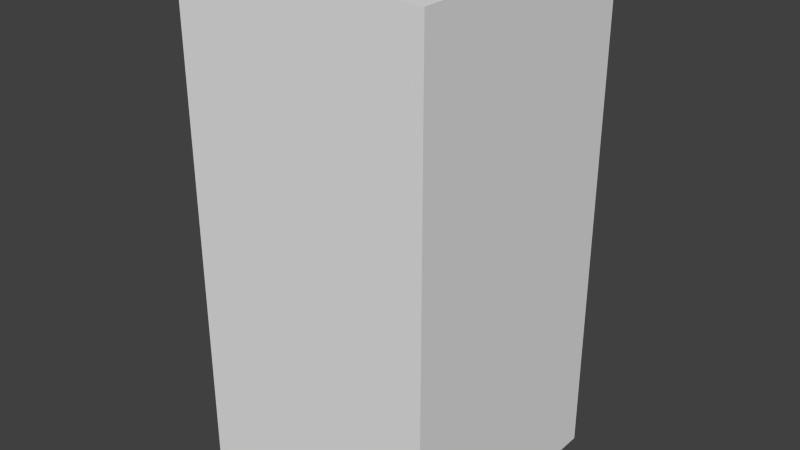 # Source: redWaveSix.blend  (saved by Blender 2.68.0; exported with 4.5.12 LTS)
import bpy
from mathutils import Matrix  # noqa: F401  (used for matrix-valued properties, if any)

bpy.ops.wm.read_factory_settings(use_empty=True)
scene = bpy.context.scene
scene.name = 'Scene'

# ---- collections
col_collection_1 = bpy.data.collections.new('Collection 1'); scene.collection.children.link(col_collection_1)

# ---- world
world_world = bpy.data.worlds.new('World'); scene.world = world_world
world_world.color = (0.05088, 0.05088, 0.05088)
world_world.use_sun_shadow = False
world_world.sun_shadow_jitter_overblur = 0.0
world_world.cycles.sampling_method = 'MANUAL'
world_world.cycles.sample_map_resolution = 256

# ---- meshes
me_redwavesix = bpy.data.meshes.new('redWaveSix')
me_redwavesix.from_pydata([(-0.5, -0.5, -1.0), (-0.5, 0.5, -1.0), (0.5, 0.5, -1.0), (0.5, -0.5, -1.0), (-0.5, -0.5, 1.0), (-0.5, 0.5, 1.0), (0.5, 0.5, 1.0), (0.5, -0.5, 1.0)], [], [(4, 5, 1, 0), (5, 6, 2, 1), (6, 7, 3, 2), (7, 4, 0, 3), (0, 1, 2, 3), (7, 6, 5, 4)])
me_redwavesix.use_remesh_preserve_volume = False
me_redwavesix.use_remesh_preserve_attributes = False
me_redwavesix.use_mirror_vertex_groups = False
me_redwavesix.update()

# ---- objects
ob_redwavesix = bpy.data.objects.new('redWaveSix', me_redwavesix)

# ---- transforms, parenting, visibility, modifiers, constraints
ob_redwavesix.location = (0.0, 0.0, 0.0)
ob_redwavesix.lineart.crease_threshold = 0.0

# ---- collection membership
col_collection_1.objects.link(ob_redwavesix)

# ---- scene / render settings (as saved in the file)
scene.frame_start = 1; scene.frame_end = 250; scene.frame_set(1)
scene.render.engine = 'BLENDER_EEVEE_NEXT'
scene.render.image_settings.color_mode = 'RGB'
scene.render.image_settings.compression = 90
scene.render.resolution_percentage = 50
scene.render.dither_intensity = 0.0
scene.cycles.use_denoising = False
scene.cycles.samples = 10
scene.cycles.sampling_pattern = 'TABULATED_SOBOL'
scene.cycles.light_sampling_threshold = 0.0
scene.cycles.use_adaptive_sampling = False
scene.cycles.use_light_tree = False
scene.cycles.blur_glossy = 0.0
scene.cycles.volume_bounces = 1
scene.cycles.pixel_filter_type = 'GAUSSIAN'
scene.cycles.sample_clamp_indirect = 0.0
scene.view_settings.view_transform = 'Standard'
bpy.context.view_layer.update()

# ---- added for rendering (the .blend has no active camera and no usable light): camera, sun
cam_auto = bpy.data.cameras.new('AutoCamera')
cam_auto.lens = 50.0
cam_auto.sensor_width = 36.0
cam_auto.clip_end = 1000.0
ob_auto_camera = bpy.data.objects.new('AutoCamera', cam_auto)
scene.collection.objects.link(ob_auto_camera)
ob_auto_camera.location = (2.26633, -2.71959, 1.81306)
ob_auto_camera.rotation_euler = (1.09748, -7.21219e-08, 0.694738)
scene.camera = ob_auto_camera
light_auto_sun = bpy.data.lights.new('AutoSun', 'SUN')
light_auto_sun.energy = 3.0
light_auto_sun.angle = 0.0523599
ob_auto_sun = bpy.data.objects.new('AutoSun', light_auto_sun)
scene.collection.objects.link(ob_auto_sun)
ob_auto_sun.rotation_euler = (0.872665, 0.174533, 0.523599)
bpy.context.view_layer.update()
